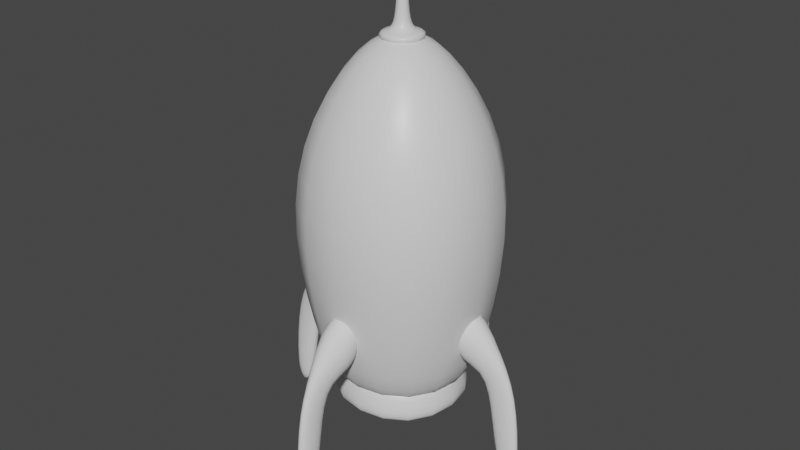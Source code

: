 # Source: Lander.blend  (saved by Blender 3.1.7; exported with 4.5.12 LTS)
import bpy
from mathutils import Matrix  # noqa: F401  (used for matrix-valued properties, if any)

bpy.ops.wm.read_factory_settings(use_empty=True)
scene = bpy.context.scene
scene.name = 'Scene'

# ---- collections
col_collection = bpy.data.collections.new('Collection'); scene.collection.children.link(col_collection)

# ---- materials (node trees are filled in below, after node groups)
mat_material = bpy.data.materials.new('Material')
mat_material.alpha_threshold = 0.0
mat_material.use_transparent_shadow = False
mat_material.line_color = (0.0, 0.0, 0.0, 1.0)

# ---- material node trees
mat_material.use_nodes = True; mat_material.node_tree.nodes.clear()
_N = mat_material.node_tree.nodes; _L = mat_material.node_tree.links
n0 = _N.new('ShaderNodeOutputMaterial'); n0.name = 'Material Output'; n0.location = (300, 300)
n1 = _N.new('ShaderNodeBsdfPrincipled'); n1.name = 'Principled BSDF'; n1.location = (10, 300)
n1.distribution = 'GGX'
n1.subsurface_method = 'RANDOM_WALK_SKIN'
n1.inputs[2].default_value = 0.4
n1.inputs[3].default_value = 1.45
n1.inputs[27].default_value = (0.0, 0.0, 0.0, 1.0)
n1.inputs[28].default_value = 1.0
_L.new(n1.outputs[0], n0.inputs[0])
n0.is_active_output = True

# ---- world
world_world = bpy.data.worlds.new('World'); scene.world = world_world
world_world.use_nodes = True; world_world.node_tree.nodes.clear()
_N = world_world.node_tree.nodes; _L = world_world.node_tree.links
n0 = _N.new('ShaderNodeOutputWorld'); n0.name = 'World Output'; n0.location = (300, 300)
n1 = _N.new('ShaderNodeBackground'); n1.name = 'Background'; n1.location = (10, 300)
n1.inputs[0].default_value = (0.05088, 0.05088, 0.05088, 1.0)
_L.new(n1.outputs[0], n0.inputs[0])
n0.is_active_output = True
world_world.color = (0.05088, 0.05088, 0.05088)
world_world.use_sun_shadow = False
world_world.sun_shadow_jitter_overblur = 0.0

# ---- meshes
me_cube = bpy.data.meshes.new('Cube')
me_cube.from_pydata([(0.2797, 0.2797, 1.089), (1.0, 1.0, -1.0), (0.2797, -0.2797, 1.089), (1.0, -1.0, -1.0), (-0.2797, 0.2797, 1.089), (-1.0, 1.0, -1.0), (-0.2797, -0.2797, 1.089), (-1.0, -1.0, -1.0), (1.399, 1.399, -0.09969), (-1.399, -1.399, -0.09969), (1.399, -1.399, -0.09969), (-1.399, 1.399, -0.09969), (-1.117, -1.117, 0.5997), (1.117, 1.117, 0.5997), (1.117, -1.117, 0.5997), (-1.117, 1.117, 0.5997), (-0.6725, 0.6725, -0.8555), (-0.6725, -0.6725, -0.8555), (0.6725, 0.6725, -0.8555), (0.6725, -0.6725, -0.8555), (-0.7886, 0.7886, -1.018), (-0.6725, 0.6725, -0.9117), (-0.6725, -0.6725, -0.9117), (-0.7886, -0.7886, -1.018), (0.7886, 0.7886, -1.018), (0.6725, 0.6725, -0.9117), (0.6725, -0.6725, -0.9117), (0.7886, -0.7886, -1.018), (-0.9286, 0.9286, -1.194), (-0.9286, -0.9286, -1.194), (0.9286, 0.9286, -1.194), (0.9286, -0.9286, -1.194), (-0.6519, 0.6519, -1.217), (-0.6519, -0.6519, -1.217), (0.6519, 0.6519, -1.217), (0.6519, -0.6519, -1.217), (-0.6519, 0.6519, -0.955), (-0.6519, -0.6519, -0.955), (0.6519, 0.6519, -0.955), (0.6519, -0.6519, -0.955)], [], [(0, 4, 6, 2), (14, 2, 6, 12), (12, 6, 4, 15), (21, 25, 18, 16), (13, 0, 2, 14), (15, 4, 0, 13), (5, 11, 8, 1), (1, 8, 10, 3), (7, 9, 11, 5), (3, 10, 9, 7), (11, 15, 13, 8), (8, 13, 14, 10), (9, 12, 15, 11), (10, 14, 12, 9), (25, 26, 19, 18), (26, 22, 17, 19), (1, 3, 27, 24), (16, 18, 19, 17), (5, 1, 24, 20), (3, 7, 23, 27), (7, 5, 20, 23), (21, 22, 23, 20), (25, 21, 20, 24), (22, 26, 27, 23), (26, 25, 24, 27), (22, 21, 16, 17), (24, 20, 28, 30), (27, 24, 30, 31), (23, 27, 31, 29), (20, 23, 29, 28), (29, 31, 35, 33), (28, 29, 33, 32), (31, 30, 34, 35), (30, 28, 32, 34), (32, 33, 37, 36), (35, 34, 38, 39), (34, 32, 36, 38), (33, 35, 39, 37)])
me_cube.polygons.foreach_set('use_smooth', [True] * 38)
_uv = me_cube.uv_layers.new(name='UVMap')
_uv.uv.foreach_set('vector', [0.625, 0.5, 0.875, 0.5, 0.875, 0.75, 0.625, 0.75, 0.5625, 0.75, 0.625, 0.75, 0.625, 1.0, 0.5625, 1.0, 0.5625, 0.0, 0.625, 0.0, 0.625, 0.25, 0.5625, 0.25, 0.375, 0.25, 0.375, 0.5, 0.375, 0.5, 0.375, 0.25, 0.5625, 0.5, 0.625, 0.5, 0.625, 0.75, 0.5625, 0.75, 0.5625, 0.25, 0.625, 0.25, 0.625, 0.5, 0.5625, 0.5, 0.375, 0.25, 0.5, 0.25, 0.5, 0.5, 0.375, 0.5, 0.375, 0.5, 0.5, 0.5, 0.5, 0.75, 0.375, 0.75, 0.375, 0.0, 0.5, 0.0, 0.5, 0.25, 0.375, 0.25, 0.375, 0.75, 0.5, 0.75, 0.5, 1.0, 0.375, 1.0, 0.5, 0.25, 0.5625, 0.25, 0.5625, 0.5, 0.5, 0.5, 0.5, 0.5, 0.5625, 0.5, 0.5625, 0.75, 0.5, 0.75, 0.5, 0.0, 0.5625, 0.0, 0.5625, 0.25, 0.5, 0.25, 0.5, 0.75, 0.5625, 0.75, 0.5625, 1.0, 0.5, 1.0, 0.375, 0.5, 0.375, 0.75, 0.375, 0.75, 0.375, 0.5, 0.375, 0.75, 0.375, 1.0, 0.375, 1.0, 0.375, 0.75, 0.375, 0.5, 0.375, 0.75, 0.375, 0.75, 0.375, 0.5, 0.125, 0.5, 0.375, 0.5, 0.375, 0.75, 0.125, 0.75, 0.375, 0.25, 0.375, 0.5, 0.375, 0.5, 0.375, 0.25, 0.375, 0.75, 0.375, 1.0, 0.375, 1.0, 0.375, 0.75, 0.375, 0.0, 0.375, 0.25, 0.375, 0.25, 0.375, 0.0, 0.375, 0.25, 0.375, 0.0, 0.375, 0.0, 0.375, 0.25, 0.375, 0.5, 0.375, 0.25, 0.375, 0.25, 0.375, 0.5, 0.375, 1.0, 0.375, 0.75, 0.375, 0.75, 0.375, 1.0, 0.375, 0.75, 0.375, 0.5, 0.375, 0.5, 0.375, 0.75, 0.375, 0.0, 0.375, 0.25, 0.375, 0.25, 0.375, 0.0, 0.375, 0.5, 0.375, 0.25, 0.375, 0.25, 0.375, 0.5, 0.375, 0.75, 0.375, 0.5, 0.375, 0.5, 0.375, 0.75, 0.375, 1.0, 0.375, 0.75, 0.375, 0.75, 0.375, 1.0, 0.375, 0.25, 0.375, 0.0, 0.375, 0.0, 0.375, 0.25, 0.375, 1.0, 0.375, 0.75, 0.375, 0.75, 0.375, 1.0, 0.375, 0.25, 0.375, 0.0, 0.375, 0.0, 0.375, 0.25, 0.375, 0.75, 0.375, 0.5, 0.375, 0.5, 0.375, 0.75, 0.375, 0.5, 0.375, 0.25, 0.375, 0.25, 0.375, 0.5, 0.375, 0.25, 0.375, 0.0, 0.375, 0.0, 0.375, 0.25, 0.375, 0.75, 0.375, 0.5, 0.375, 0.5, 0.375, 0.75, 0.375, 0.5, 0.375, 0.25, 0.375, 0.25, 0.375, 0.5, 0.375, 1.0, 0.375, 0.75, 0.375, 0.75, 0.375, 1.0])
me_cube.materials.append(mat_material)
me_cube.use_remesh_preserve_volume = False
me_cube.use_remesh_preserve_attributes = False
me_cube.use_mirror_vertex_groups = False
me_cube.update()
me_cube_001 = bpy.data.meshes.new('Cube.001')
me_cube_001.from_pydata([(0.2797, 0.2797, 1.089), (0.2797, -0.2797, 1.089), (-0.2797, 0.2797, 1.089), (-0.2797, -0.2797, 1.089), (0.2797, -0.2797, 1.159), (-0.2797, -0.2797, 1.159), (0.2797, 0.2797, 1.159), (-0.2797, 0.2797, 1.159), (0.1295, -0.1295, 1.159), (-0.1295, -0.1295, 1.159), (0.1295, 0.1295, 1.159), (-0.1295, 0.1295, 1.159), (0.05785, -0.05785, 1.474), (-0.05785, -0.05785, 1.474), (0.05785, 0.05785, 1.474), (-0.05785, 0.05785, 1.474), (-0.07405, -0.07405, 1.241), (-0.07405, 0.07405, 1.241), (0.07405, -0.07405, 1.241), (0.07405, 0.07405, 1.241)], [], [(0, 1, 3, 2), (7, 5, 9, 11), (2, 3, 5, 7), (3, 1, 4, 5), (0, 2, 7, 6), (1, 0, 6, 4), (17, 16, 13, 15), (5, 4, 8, 9), (6, 7, 11, 10), (4, 6, 10, 8), (14, 15, 13, 12), (16, 18, 12, 13), (19, 17, 15, 14), (18, 19, 14, 12), (8, 10, 19, 18), (10, 11, 17, 19), (9, 8, 18, 16), (11, 9, 16, 17)])
me_cube_001.polygons.foreach_set('use_smooth', [True] * 18)
_uv = me_cube_001.uv_layers.new(name='UVMap')
_uv.uv.foreach_set('vector', [0.625, 0.5, 0.625, 0.75, 0.875, 0.75, 0.875, 0.5, 0.875, 0.5, 0.875, 0.75, 0.875, 0.75, 0.875, 0.5, 0.875, 0.5, 0.875, 0.75, 0.875, 0.75, 0.875, 0.5, 0.875, 0.75, 0.625, 0.75, 0.625, 0.75, 0.875, 0.75, 0.625, 0.5, 0.875, 0.5, 0.875, 0.5, 0.625, 0.5, 0.625, 0.75, 0.625, 0.5, 0.625, 0.5, 0.625, 0.75, 0.875, 0.5, 0.875, 0.75, 0.875, 0.75, 0.875, 0.5, 0.875, 0.75, 0.625, 0.75, 0.625, 0.75, 0.875, 0.75, 0.625, 0.5, 0.875, 0.5, 0.875, 0.5, 0.625, 0.5, 0.625, 0.75, 0.625, 0.5, 0.625, 0.5, 0.625, 0.75, 0.625, 0.5, 0.875, 0.5, 0.875, 0.75, 0.625, 0.75, 0.875, 0.75, 0.625, 0.75, 0.625, 0.75, 0.875, 0.75, 0.625, 0.5, 0.875, 0.5, 0.875, 0.5, 0.625, 0.5, 0.625, 0.75, 0.625, 0.5, 0.625, 0.5, 0.625, 0.75, 0.625, 0.75, 0.625, 0.5, 0.625, 0.5, 0.625, 0.75, 0.625, 0.5, 0.875, 0.5, 0.875, 0.5, 0.625, 0.5, 0.875, 0.75, 0.625, 0.75, 0.625, 0.75, 0.875, 0.75, 0.875, 0.5, 0.875, 0.75, 0.875, 0.75, 0.875, 0.5])
me_cube_001.materials.append(mat_material)
me_cube_001.use_remesh_preserve_volume = False
me_cube_001.use_remesh_preserve_attributes = False
me_cube_001.use_mirror_vertex_groups = False
me_cube_001.update()
me_cube_002 = bpy.data.meshes.new('Cube.002')
me_cube_002.from_pydata([(-1.0, -1.824, -1.824), (-1.0, -1.824, 1.824), (-1.0, 1.824, -1.824), (-1.0, 1.824, 1.824), (0.5214, -0.4481, -1.472), (1.34, -0.3246, -0.928), (0.5214, 0.4481, -1.472), (1.34, 0.3246, -0.928), (2.058, 0.3246, -2.781), (0.8655, 0.4481, -3.754), (0.8655, -0.4481, -3.754), (2.058, -0.3246, -2.781), (2.222, 0.4236, -6.604), (1.376, 0.4236, -6.637), (1.376, -0.4236, -6.637), (2.222, -0.4236, -6.604)], [], [(0, 1, 3, 2), (2, 3, 7, 6), (7, 5, 11, 8), (4, 5, 1, 0), (2, 6, 4, 0), (7, 3, 1, 5), (9, 8, 12, 13), (6, 7, 8, 9), (5, 4, 10, 11), (4, 6, 9, 10), (13, 12, 15, 14), (11, 10, 14, 15), (10, 9, 13, 14), (8, 11, 15, 12)])
me_cube_002.polygons.foreach_set('use_smooth', [True] * 14)
_uv = me_cube_002.uv_layers.new(name='UVMap')
_uv.uv.foreach_set('vector', [0.375, 0.0, 0.625, 0.0, 0.625, 0.25, 0.375, 0.25, 0.375, 0.25, 0.625, 0.25, 0.625, 0.5, 0.375, 0.5, 0.625, 0.5, 0.625, 0.75, 0.625, 0.75, 0.625, 0.5, 0.375, 0.75, 0.625, 0.75, 0.625, 1.0, 0.375, 1.0, 0.125, 0.5, 0.375, 0.5, 0.375, 0.75, 0.125, 0.75, 0.625, 0.5, 0.875, 0.5, 0.875, 0.75, 0.625, 0.75, 0.375, 0.5, 0.625, 0.5, 0.625, 0.5, 0.375, 0.5, 0.375, 0.5, 0.625, 0.5, 0.625, 0.5, 0.375, 0.5, 0.625, 0.75, 0.375, 0.75, 0.375, 0.75, 0.625, 0.75, 0.375, 0.75, 0.375, 0.5, 0.375, 0.5, 0.375, 0.75, 0.375, 0.5, 0.625, 0.5, 0.625, 0.75, 0.375, 0.75, 0.625, 0.75, 0.375, 0.75, 0.375, 0.75, 0.625, 0.75, 0.375, 0.75, 0.375, 0.5, 0.375, 0.5, 0.375, 0.75, 0.625, 0.5, 0.625, 0.75, 0.625, 0.75, 0.625, 0.5])
me_cube_002.use_remesh_fix_poles = True
me_cube_002.use_remesh_preserve_attributes = False
me_cube_002.update()
me_cube_003 = bpy.data.meshes.new('Cube.003')
me_cube_003.from_pydata([(-1.0, -1.824, -1.824), (-1.0, -1.824, 1.824), (-1.0, 1.824, -1.824), (-1.0, 1.824, 1.824), (0.5214, -0.4481, -1.472), (1.34, -0.3246, -0.928), (0.5214, 0.4481, -1.472), (1.34, 0.3246, -0.928), (2.058, 0.3246, -2.781), (0.8655, 0.4481, -3.754), (0.8655, -0.4481, -3.754), (2.058, -0.3246, -2.781), (2.222, 0.4236, -6.604), (1.376, 0.4236, -6.637), (1.376, -0.4236, -6.637), (2.222, -0.4236, -6.604)], [], [(0, 1, 3, 2), (2, 3, 7, 6), (7, 5, 11, 8), (4, 5, 1, 0), (2, 6, 4, 0), (7, 3, 1, 5), (9, 8, 12, 13), (6, 7, 8, 9), (5, 4, 10, 11), (4, 6, 9, 10), (13, 12, 15, 14), (11, 10, 14, 15), (10, 9, 13, 14), (8, 11, 15, 12)])
me_cube_003.polygons.foreach_set('use_smooth', [True] * 14)
_uv = me_cube_003.uv_layers.new(name='UVMap')
_uv.uv.foreach_set('vector', [0.375, 0.0, 0.625, 0.0, 0.625, 0.25, 0.375, 0.25, 0.375, 0.25, 0.625, 0.25, 0.625, 0.5, 0.375, 0.5, 0.625, 0.5, 0.625, 0.75, 0.625, 0.75, 0.625, 0.5, 0.375, 0.75, 0.625, 0.75, 0.625, 1.0, 0.375, 1.0, 0.125, 0.5, 0.375, 0.5, 0.375, 0.75, 0.125, 0.75, 0.625, 0.5, 0.875, 0.5, 0.875, 0.75, 0.625, 0.75, 0.375, 0.5, 0.625, 0.5, 0.625, 0.5, 0.375, 0.5, 0.375, 0.5, 0.625, 0.5, 0.625, 0.5, 0.375, 0.5, 0.625, 0.75, 0.375, 0.75, 0.375, 0.75, 0.625, 0.75, 0.375, 0.75, 0.375, 0.5, 0.375, 0.5, 0.375, 0.75, 0.375, 0.5, 0.625, 0.5, 0.625, 0.75, 0.375, 0.75, 0.625, 0.75, 0.375, 0.75, 0.375, 0.75, 0.625, 0.75, 0.375, 0.75, 0.375, 0.5, 0.375, 0.5, 0.375, 0.75, 0.625, 0.5, 0.625, 0.75, 0.625, 0.75, 0.625, 0.5])
me_cube_003.use_remesh_fix_poles = True
me_cube_003.use_remesh_preserve_attributes = False
me_cube_003.update()
me_cube_004 = bpy.data.meshes.new('Cube.004')
me_cube_004.from_pydata([(-1.0, -1.824, -1.824), (-1.0, -1.824, 1.824), (-1.0, 1.824, -1.824), (-1.0, 1.824, 1.824), (0.5214, -0.4481, -1.472), (1.34, -0.3246, -0.928), (0.5214, 0.4481, -1.472), (1.34, 0.3246, -0.928), (2.058, 0.3246, -2.781), (0.8655, 0.4481, -3.754), (0.8655, -0.4481, -3.754), (2.058, -0.3246, -2.781), (2.222, 0.4236, -6.604), (1.376, 0.4236, -6.637), (1.376, -0.4236, -6.637), (2.222, -0.4236, -6.604)], [], [(0, 1, 3, 2), (2, 3, 7, 6), (7, 5, 11, 8), (4, 5, 1, 0), (2, 6, 4, 0), (7, 3, 1, 5), (9, 8, 12, 13), (6, 7, 8, 9), (5, 4, 10, 11), (4, 6, 9, 10), (13, 12, 15, 14), (11, 10, 14, 15), (10, 9, 13, 14), (8, 11, 15, 12)])
me_cube_004.polygons.foreach_set('use_smooth', [True] * 14)
_uv = me_cube_004.uv_layers.new(name='UVMap')
_uv.uv.foreach_set('vector', [0.375, 0.0, 0.625, 0.0, 0.625, 0.25, 0.375, 0.25, 0.375, 0.25, 0.625, 0.25, 0.625, 0.5, 0.375, 0.5, 0.625, 0.5, 0.625, 0.75, 0.625, 0.75, 0.625, 0.5, 0.375, 0.75, 0.625, 0.75, 0.625, 1.0, 0.375, 1.0, 0.125, 0.5, 0.375, 0.5, 0.375, 0.75, 0.125, 0.75, 0.625, 0.5, 0.875, 0.5, 0.875, 0.75, 0.625, 0.75, 0.375, 0.5, 0.625, 0.5, 0.625, 0.5, 0.375, 0.5, 0.375, 0.5, 0.625, 0.5, 0.625, 0.5, 0.375, 0.5, 0.625, 0.75, 0.375, 0.75, 0.375, 0.75, 0.625, 0.75, 0.375, 0.75, 0.375, 0.5, 0.375, 0.5, 0.375, 0.75, 0.375, 0.5, 0.625, 0.5, 0.625, 0.75, 0.375, 0.75, 0.625, 0.75, 0.375, 0.75, 0.375, 0.75, 0.625, 0.75, 0.375, 0.75, 0.375, 0.5, 0.375, 0.5, 0.375, 0.75, 0.625, 0.5, 0.625, 0.75, 0.625, 0.75, 0.625, 0.5])
me_cube_004.use_remesh_fix_poles = True
me_cube_004.use_remesh_preserve_attributes = False
me_cube_004.update()
me_cube_005 = bpy.data.meshes.new('Cube.005')
me_cube_005.from_pydata([(-1.0, -1.824, -1.824), (-1.0, -1.824, 1.824), (-1.0, 1.824, -1.824), (-1.0, 1.824, 1.824), (0.5214, -0.4481, -1.472), (1.34, -0.3246, -0.928), (0.5214, 0.4481, -1.472), (1.34, 0.3246, -0.928), (2.058, 0.3246, -2.781), (0.8655, 0.4481, -3.754), (0.8655, -0.4481, -3.754), (2.058, -0.3246, -2.781), (2.222, 0.4236, -6.604), (1.376, 0.4236, -6.637), (1.376, -0.4236, -6.637), (2.222, -0.4236, -6.604)], [], [(0, 1, 3, 2), (2, 3, 7, 6), (7, 5, 11, 8), (4, 5, 1, 0), (2, 6, 4, 0), (7, 3, 1, 5), (9, 8, 12, 13), (6, 7, 8, 9), (5, 4, 10, 11), (4, 6, 9, 10), (13, 12, 15, 14), (11, 10, 14, 15), (10, 9, 13, 14), (8, 11, 15, 12)])
me_cube_005.polygons.foreach_set('use_smooth', [True] * 14)
_uv = me_cube_005.uv_layers.new(name='UVMap')
_uv.uv.foreach_set('vector', [0.375, 0.0, 0.625, 0.0, 0.625, 0.25, 0.375, 0.25, 0.375, 0.25, 0.625, 0.25, 0.625, 0.5, 0.375, 0.5, 0.625, 0.5, 0.625, 0.75, 0.625, 0.75, 0.625, 0.5, 0.375, 0.75, 0.625, 0.75, 0.625, 1.0, 0.375, 1.0, 0.125, 0.5, 0.375, 0.5, 0.375, 0.75, 0.125, 0.75, 0.625, 0.5, 0.875, 0.5, 0.875, 0.75, 0.625, 0.75, 0.375, 0.5, 0.625, 0.5, 0.625, 0.5, 0.375, 0.5, 0.375, 0.5, 0.625, 0.5, 0.625, 0.5, 0.375, 0.5, 0.625, 0.75, 0.375, 0.75, 0.375, 0.75, 0.625, 0.75, 0.375, 0.75, 0.375, 0.5, 0.375, 0.5, 0.375, 0.75, 0.375, 0.5, 0.625, 0.5, 0.625, 0.75, 0.375, 0.75, 0.625, 0.75, 0.375, 0.75, 0.375, 0.75, 0.625, 0.75, 0.375, 0.75, 0.375, 0.5, 0.375, 0.5, 0.375, 0.75, 0.625, 0.5, 0.625, 0.75, 0.625, 0.75, 0.625, 0.5])
me_cube_005.use_remesh_fix_poles = True
me_cube_005.use_remesh_preserve_attributes = False
me_cube_005.update()

# ---- objects
ob_body = bpy.data.objects.new('Body', me_cube)
ob_tip = bpy.data.objects.new('Tip', me_cube_001)
ob_leg1 = bpy.data.objects.new('Leg1', me_cube_002)
ob_leg2 = bpy.data.objects.new('Leg2', me_cube_003)
ob_leg3 = bpy.data.objects.new('Leg3', me_cube_004)
ob_leg4 = bpy.data.objects.new('Leg4', me_cube_005)

# ---- transforms, parenting, visibility, modifiers, constraints
ob_body.location = (0.0, 0.0, 0.0)
ob_body.scale = (1.0, 1.0, 2.011)
ob_body.lock_rotations_4d = False
ob_body.empty_display_type = 'ARROWS'
ob_body.lineart.crease_threshold = 0.0
_m = ob_body.modifiers.new('Subdivision', 'SUBSURF')
_m.levels = 3
ob_tip.location = (0.0, 0.0, -0.2187)
ob_tip.scale = (1.0, 1.0, 2.011)
ob_tip.lock_rotations_4d = False
ob_tip.empty_display_type = 'ARROWS'
ob_tip.lineart.crease_threshold = 0.0
_m = ob_tip.modifiers.new('Subdivision', 'SUBSURF')
_m.levels = 3
ob_leg1.location = (1.09, 0.003437, -1.132)
ob_leg1.scale = (0.3068, 0.2152, 0.3068)
_m = ob_leg1.modifiers.new('Subdivision', 'SUBSURF')
_m.levels = 3
ob_leg2.location = (-1.153, 0.003437, -1.132)
ob_leg2.rotation_euler = (0.0, -0.0, -3.142)
ob_leg2.scale = (0.3068, 0.2152, 0.3068)
_m = ob_leg2.modifiers.new('Subdivision', 'SUBSURF')
_m.levels = 3
ob_leg3.location = (-4.768e-07, 1.187, -1.132)
ob_leg3.rotation_euler = (0.0, -0.0, -4.712)
ob_leg3.scale = (0.3068, 0.2152, 0.3068)
_m = ob_leg3.modifiers.new('Subdivision', 'SUBSURF')
_m.levels = 3
ob_leg4.location = (-4.768e-07, -1.191, -1.132)
ob_leg4.rotation_euler = (0.0, -0.0, -1.571)
ob_leg4.scale = (0.3068, 0.2152, 0.3068)
_m = ob_leg4.modifiers.new('Subdivision', 'SUBSURF')
_m.levels = 3

# ---- collection membership
col_collection.objects.link(ob_body)
col_collection.objects.link(ob_tip)
col_collection.objects.link(ob_leg1)
col_collection.objects.link(ob_leg2)
col_collection.objects.link(ob_leg3)
col_collection.objects.link(ob_leg4)

# ---- scene / render settings (as saved in the file)
scene.frame_start = 1; scene.frame_end = 250; scene.frame_set(1)
scene.render.engine = 'BLENDER_EEVEE_NEXT'
scene.cycles.sampling_pattern = 'TABULATED_SOBOL'
scene.cycles.use_light_tree = False
scene.view_settings.view_transform = 'Filmic'
bpy.context.view_layer.update()

# ---- added for rendering (the .blend has no active camera and no usable light): camera, sun
cam_auto = bpy.data.cameras.new('AutoCamera')
cam_auto.lens = 50.0
cam_auto.sensor_width = 36.0
cam_auto.clip_end = 1000.0
ob_auto_camera = bpy.data.objects.new('AutoCamera', cam_auto)
scene.collection.objects.link(ob_auto_camera)
ob_auto_camera.location = (7.25286, -8.74256, 5.61672)
ob_auto_camera.rotation_euler = (1.09748, -7.21219e-08, 0.694738)
scene.camera = ob_auto_camera
light_auto_sun = bpy.data.lights.new('AutoSun', 'SUN')
light_auto_sun.energy = 3.0
light_auto_sun.angle = 0.0523599
ob_auto_sun = bpy.data.objects.new('AutoSun', light_auto_sun)
scene.collection.objects.link(ob_auto_sun)
ob_auto_sun.rotation_euler = (0.872665, 0.174533, 0.523599)
bpy.context.view_layer.update()
